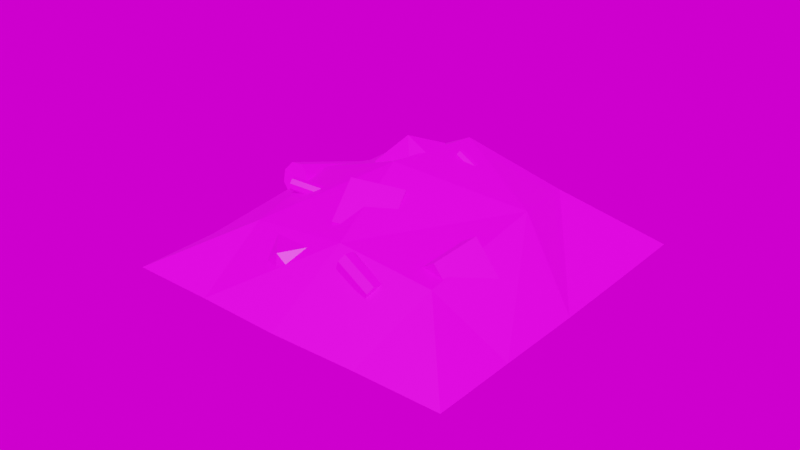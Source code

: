 # Source: junkpile_med.blend  (saved by Blender 3.1.7; exported with 4.5.12 LTS)
import bpy
from mathutils import Matrix  # noqa: F401  (used for matrix-valued properties, if any)

bpy.ops.wm.read_factory_settings(use_empty=True)
scene = bpy.context.scene
scene.name = 'Scene'

# ---- collections
col_collection = bpy.data.collections.new('Collection'); scene.collection.children.link(col_collection)

# ---- images (referenced by path relative to the original .blend; pixels are not part of the script)
import os
ASSET_DIR = os.environ.get("B2B_ASSET_DIR", "")  # directory of the original .blend (textures are referenced by path, not embedded)
HERE = os.path.dirname(os.path.abspath(__file__))  # packed textures are extracted next to this script under _unpacked/

def load_image(name, relpath, width, height, colorspace="sRGB"):
    """Load a texture the original file referenced (path relative to the .blend, or extracted next to this script)."""
    p = next((c for c in (os.path.join(HERE, relpath), os.path.join(ASSET_DIR, relpath)) if relpath and os.path.exists(c)), "")
    if p:
        img = bpy.data.images.load(p, check_existing=True)
        img.name = name
    else:  # same state as the original file: an image datablock whose file is absent (Cycles renders it pink)
        img = bpy.data.images.new(name, width, height)
        img.source = "FILE"
        img.filepath = "//" + (relpath or name)
    img.colorspace_settings.name = colorspace
    return img
img_junkpile_texture_png = load_image('junkpile_texture.png', 'junkpile_texture.png', 1024, 1024, 'sRGB')
img_junk_bits = load_image('junk_bits', 'junk_bits.png', 1024, 1024, 'sRGB')
img_bathroom_1k_hdr = load_image('bathroom_1k.hdr', 'bathroom_1k.hdr', 1024, 1024, 'Linear Rec.709')

# ---- materials (node trees are filled in below, after node groups)
mat_material = bpy.data.materials.new('Material')
mat_material.use_transparent_shadow = False
mat_junk_bits = bpy.data.materials.new('junk_bits')
mat_junk_bits.use_transparent_shadow = False

# ---- material node trees
mat_material.use_nodes = True; mat_material.node_tree.nodes.clear()
_N = mat_material.node_tree.nodes; _L = mat_material.node_tree.links
n0 = _N.new('ShaderNodeBsdfPrincipled'); n0.name = 'Principled BSDF'; n0.location = (10, 300)
n0.distribution = 'GGX'
n0.subsurface_method = 'RANDOM_WALK_SKIN'
n0.inputs[3].default_value = 1.45
n0.inputs[27].default_value = (0.0, 0.0, 0.0, 1.0)
n0.inputs[28].default_value = 1.0
n1 = _N.new('ShaderNodeOutputMaterial'); n1.name = 'Material Output'; n1.location = (300, 300)
n2 = _N.new('ShaderNodeTexImage'); n2.name = 'Image Texture'; n2.location = (-280, 280)
n2.image = img_junkpile_texture_png
n2.interpolation = 'Closest'
_L.new(n0.outputs[0], n1.inputs[0])
_L.new(n2.outputs[0], n0.inputs[0])
n1.is_active_output = True
mat_junk_bits.use_nodes = True; mat_junk_bits.node_tree.nodes.clear()
_N = mat_junk_bits.node_tree.nodes; _L = mat_junk_bits.node_tree.links
n0 = _N.new('ShaderNodeBsdfPrincipled'); n0.name = 'Principled BSDF'; n0.location = (10, 300)
n0.distribution = 'GGX'
n0.subsurface_method = 'RANDOM_WALK_SKIN'
n0.inputs[3].default_value = 1.45
n0.inputs[27].default_value = (0.0, 0.0, 0.0, 1.0)
n0.inputs[28].default_value = 1.0
n1 = _N.new('ShaderNodeOutputMaterial'); n1.name = 'Material Output'; n1.location = (300, 300)
n2 = _N.new('ShaderNodeTexImage'); n2.name = 'Image Texture'; n2.location = (-280, 280)
n2.image = img_junk_bits
n2.interpolation = 'Closest'
_L.new(n0.outputs[0], n1.inputs[0])
_L.new(n2.outputs[0], n0.inputs[0])
n1.is_active_output = True

# ---- world
world_world = bpy.data.worlds.new('World'); scene.world = world_world
world_world.use_nodes = True; world_world.node_tree.nodes.clear()
_N = world_world.node_tree.nodes; _L = world_world.node_tree.links
n0 = _N.new('ShaderNodeTexEnvironment'); n0.name = 'Environment Texture'; n0.location = (-92, 328)
n0.image = img_bathroom_1k_hdr
n1 = _N.new('ShaderNodeOutputWorld'); n1.name = 'World Output.001'; n1.location = (328, 280)
_L.new(n0.outputs[0], n1.inputs[0])
n1.is_active_output = True
world_world.color = (0.05088, 0.05088, 0.05088)
world_world.use_sun_shadow = False
world_world.sun_shadow_jitter_overblur = 0.0

# ---- meshes
me_plane = bpy.data.meshes.new('Plane')
me_plane.from_pydata([(-0.3048, -0.3048, 9.313e-10), (0.3048, -0.3048, 9.313e-10), (-0.3053, 0.3052, 9.313e-10), (0.3048, 0.3048, 9.313e-10), (-0.154, -0.3061, 6.985e-10), (-0.001707, -0.3101, 9.313e-10), (0.1528, -0.3056, 6.985e-10), (0.1527, 0.3053, 9.313e-10), (-0.0003535, 0.3064, 9.313e-10), (-0.1535, 0.3061, 9.313e-10), (-0.305, 0.1526, 9.313e-10), (-0.3055, 0.0002315, 9.313e-10), (-0.3057, -0.153, 9.313e-10), (0.306, -0.1531, 0.0), (0.3076, 0.005207, 0.0), (0.3067, 0.1524, 6.985e-10), (-0.1729, -0.1655, 0.07429), (-0.2048, 0.02491, 0.09313), (-0.2001, 0.1904, 0.05711), (0.01685, -0.1803, 0.1031), (-0.04228, 0.01377, 0.1525), (-0.01796, 0.1863, 0.146), (0.1952, -0.1864, 0.09182), (0.1913, 0.05324, 0.1216), (0.1618, 0.1938, 0.09901)], [], [(24, 15, 3), (18, 9, 2), (21, 9, 18), (24, 8, 21), (6, 19, 5), (19, 23, 20), (23, 21, 20), (4, 19, 16), (16, 20, 17), (20, 18, 17), (0, 4, 16), (12, 17, 11), (17, 10, 11), (1, 13, 22), (13, 23, 22), (14, 24, 23), (6, 1, 22), (10, 18, 2), (12, 0, 16), (7, 24, 3), (21, 8, 9), (24, 7, 8), (6, 22, 19), (19, 22, 23), (23, 24, 21), (4, 5, 19), (16, 19, 20), (20, 21, 18), (12, 16, 17), (17, 18, 10), (13, 14, 23), (14, 15, 24)])
_uv = me_plane.uv_layers.new(name='UVMap')
_uv.uv.foreach_set('vector', [1.75, 1.75, 3.0, 1.75, 3.0, 3.0, -0.75, 1.75, -0.75, 3.0, -2.0, 3.0, 0.5, 1.75, -0.75, 3.0, -0.75, 1.75, 1.75, 1.75, 0.5, 3.0, 0.5, 1.75, 1.75, -2.0, 0.5, -0.75, 0.5, -2.0, 0.5, -0.75, 1.75, 0.5, 0.5, 0.5, 1.75, 0.5, 0.5, 1.75, 0.5, 0.5, -0.75, -2.0, 0.5, -0.75, -0.75, -0.75, -0.75, -0.75, 0.5, 0.5, -0.75, 0.5, 0.5, 0.5, -0.75, 1.75, -0.75, 0.5, -2.0, -2.0, -0.75, -2.0, -0.75, -0.75, -2.0, -0.75, -0.75, 0.5, -2.0, 0.5, -0.75, 0.5, -2.0, 1.75, -2.0, 0.5, 3.0, -2.0, 3.0, -0.75, 1.75, -0.75, 3.0, -0.75, 1.75, 0.5, 1.75, -0.75, 3.0, 0.5, 1.75, 1.75, 1.75, 0.5, 1.75, -2.0, 3.0, -2.0, 1.75, -0.75, -2.0, 1.75, -0.75, 1.75, -2.0, 3.0, -2.0, -0.75, -2.0, -2.0, -0.75, -0.75, 1.75, 3.0, 1.75, 1.75, 3.0, 3.0, 0.5, 1.75, 0.5, 3.0, -0.75, 3.0, 1.75, 1.75, 1.75, 3.0, 0.5, 3.0, 1.75, -2.0, 1.75, -0.75, 0.5, -0.75, 0.5, -0.75, 1.75, -0.75, 1.75, 0.5, 1.75, 0.5, 1.75, 1.75, 0.5, 1.75, -0.75, -2.0, 0.5, -2.0, 0.5, -0.75, -0.75, -0.75, 0.5, -0.75, 0.5, 0.5, 0.5, 0.5, 0.5, 1.75, -0.75, 1.75, -2.0, -0.75, -0.75, -0.75, -0.75, 0.5, -0.75, 0.5, -0.75, 1.75, -2.0, 1.75, 3.0, -0.75, 3.0, 0.5, 1.75, 0.5, 3.0, 0.5, 3.0, 1.75, 1.75, 1.75])
me_plane.materials.append(mat_material)
me_plane.use_remesh_fix_poles = True
me_plane.use_remesh_preserve_attributes = False
me_plane.update()
me_cube_001 = bpy.data.meshes.new('Cube.001')
me_cube_001.from_pydata([(-0.3048, -0.3048, -0.3048), (-0.3048, -0.3048, 0.3048), (-0.3048, 0.3048, -0.3048), (-0.3048, 0.3048, 0.3048), (0.3048, -0.3048, -0.3048), (0.3048, -0.3048, 0.3048), (0.3048, 0.3048, -0.3048), (0.3048, 0.3048, 0.3048), (1.253, -0.4843, -0.1416), (0.9652, -0.9703, -0.04516), (0.8855, -0.2, 0.1936), (0.5977, -0.686, 0.2901), (1.585, -0.5909, 0.3129), (1.297, -1.077, 0.4094), (1.218, -0.3066, 0.6482), (0.9298, -0.7925, 0.7446), (-0.3175, 0.3167, -0.1015), (-1.046, 0.3929, -0.08153), (-0.324, 0.2605, -0.1231), (-1.052, 0.3368, -0.1031), (-0.3281, 0.2361, -0.1782), (-1.056, 0.3123, -0.1583), (-0.3274, 0.2577, -0.2347), (-1.056, 0.3339, -0.2147), (-0.3223, 0.3126, -0.2594), (-1.051, 0.3889, -0.2395), (-0.3158, 0.3688, -0.2379), (-1.044, 0.445, -0.2179), (-0.3118, 0.3932, -0.1827), (-1.04, 0.4695, -0.1627), (-0.3125, 0.3716, -0.1262), (-1.041, 0.4479, -0.1062), (0.03621, -0.8212, 0.5693), (0.4246, -1.102, 0.5613), (0.08982, -0.7461, 0.5382), (0.4782, -1.026, 0.5302), (0.114, -0.7101, 0.451), (0.5023, -0.9905, 0.443), (0.09457, -0.7344, 0.3587), (0.4829, -1.015, 0.3507), (0.04293, -0.8047, 0.3154), (0.4313, -1.085, 0.3074), (-0.01068, -0.8799, 0.3465), (0.3777, -1.16, 0.3385), (-0.03485, -0.9158, 0.4337), (0.3535, -1.196, 0.4257), (-0.01543, -0.8915, 0.526), (0.3729, -1.172, 0.518), (0.2089, 0.737, 0.02463), (-0.1546, 1.429, -0.3646), (-0.2689, 0.9528, -0.165), (0.3197, 0.8266, -0.8906), (0.03632, 1.228, 0.06996), (0.3892, 1.499, -0.2556), (-0.1722, 0.6602, -0.2938), (0.6067, 0.9423, -0.1215), (0.5282, 1.394, -0.5269), (0.6665, 0.8871, -0.4949), (0.3456, 1.355, -0.8097), (-0.2, 1.121, -0.7835), (0.4284, 0.5801, -0.4634), (-0.03313, 0.5556, -0.5651), (-0.8979, -0.3805, 0.01008), (-0.6808, -1.161, -0.3157), (-0.01082, -0.5245, -0.2142), (-1.051, -0.8091, -0.2461), (-0.7548, -0.7717, -0.7095), (-0.7267, -0.8, 0.2515), (-0.7607, -0.2343, -0.416), (-0.4576, -0.6519, -0.7452), (-0.3799, -0.2247, -0.4474), (-0.189, -0.8193, -0.6238), (-0.2159, -1.082, -0.09133), (-0.372, -0.2079, -0.05806), (-0.307, -0.5618, 0.2493), (0.6396, 1.217, 0.006648), (0.8442, 1.069, 0.002452), (0.6678, 1.256, -0.009718), (0.8724, 1.109, -0.01391), (0.6805, 1.275, -0.05568), (0.8852, 1.127, -0.05987), (0.6703, 1.262, -0.1043), (0.8749, 1.115, -0.1085), (0.6431, 1.225, -0.1271), (0.8477, 1.078, -0.1313), (0.6148, 1.186, -0.1108), (0.8195, 1.038, -0.115), (0.6021, 1.167, -0.0648), (0.8067, 1.019, -0.06899), (0.6123, 1.18, -0.01617), (0.817, 1.032, -0.02036), (-0.2246, 1.855, -1.418), (-1.022, 0.702, -0.3705), (-0.214, 1.754, -1.521), (-1.011, 0.6012, -0.4734), (-0.2971, 1.711, -1.631), (-1.094, 0.5585, -0.5836), (-0.4252, 1.752, -1.684), (-1.223, 0.5991, -0.6365), (-0.5234, 1.852, -1.649), (-1.321, 0.699, -0.6012), (-0.534, 1.952, -1.546), (-1.331, 0.7999, -0.4983), (-0.4509, 1.995, -1.435), (-1.248, 0.8425, -0.3881), (-0.3227, 1.955, -1.383), (-1.12, 0.802, -0.3352)], [], [(0, 1, 3, 2), (2, 3, 7, 6), (6, 7, 5, 4), (4, 5, 1, 0), (2, 6, 4, 0), (7, 3, 1, 5), (8, 9, 11, 10), (10, 11, 15, 14), (14, 15, 13, 12), (12, 13, 9, 8), (10, 14, 12, 8), (15, 11, 9, 13), (19, 21, 20, 18), (21, 23, 22, 20), (23, 25, 24, 22), (25, 27, 26, 24), (27, 29, 28, 26), (29, 31, 30, 28), (31, 17, 16, 30), (17, 31, 29, 27, 25, 23, 21, 19), (16, 18, 20, 22, 24, 26, 28, 30), (17, 19, 18, 16), (37, 39, 38, 36), (39, 41, 40, 38), (41, 43, 42, 40), (43, 45, 44, 42), (45, 47, 46, 44), (47, 33, 32, 46), (33, 47, 45, 43, 41, 39, 37, 35), (33, 35, 34, 32), (32, 34, 36, 38, 40, 42, 44, 46), (35, 37, 36, 34), (48, 52, 50), (52, 53, 49), (48, 50, 54), (49, 53, 58), (50, 49, 59), (49, 58, 59), (50, 59, 54), (61, 59, 51), (59, 58, 51), (58, 57, 51), (51, 57, 60), (60, 61, 51), (54, 59, 61), (56, 57, 58), (55, 60, 57), (48, 61, 60), (48, 54, 61), (58, 53, 56), (56, 55, 57), (56, 53, 55), (55, 48, 60), (52, 49, 50), (52, 55, 53), (52, 48, 55), (62, 65, 67), (65, 66, 63), (63, 66, 71), (67, 63, 72), (63, 71, 72), (74, 72, 64), (72, 71, 64), (71, 70, 64), (64, 70, 73), (73, 74, 64), (67, 72, 74), (69, 70, 71), (68, 73, 70), (62, 74, 73), (62, 67, 74), (71, 66, 69), (69, 68, 70), (69, 66, 68), (68, 62, 73), (65, 63, 67), (65, 68, 66), (65, 62, 68), (80, 82, 81, 79), (82, 84, 83, 81), (84, 86, 85, 83), (86, 88, 87, 85), (88, 90, 89, 87), (90, 76, 75, 89), (76, 90, 88, 86, 84, 82, 80, 78), (76, 78, 77, 75), (75, 77, 79, 81, 83, 85, 87, 89), (78, 80, 79, 77), (94, 96, 95, 93), (96, 98, 97, 95), (98, 100, 99, 97), (100, 102, 101, 99), (102, 104, 103, 101), (104, 106, 105, 103), (106, 92, 91, 105), (92, 106, 104, 102, 100, 98, 96, 94), (91, 93, 95, 97, 99, 101, 103, 105), (92, 94, 93, 91)])
_uv = me_cube_001.uv_layers.new(name='UVMap')
_uv.uv.foreach_set('vector', [0.1707, 0.4665, 0.2867, 0.4665, 0.2867, 0.5825, 0.1707, 0.5825, 0.1707, 0.5825, 0.2867, 0.5825, 0.2867, 0.6984, 0.1707, 0.6984, 0.1707, 0.6984, 0.2867, 0.6984, 0.2867, 0.8144, 0.1707, 0.8144, 0.1707, 0.8144, 0.2867, 0.8144, 0.2867, 0.9303, 0.1707, 0.9303, 0.0548, 0.6984, 0.1707, 0.6984, 0.1707, 0.8144, 0.0548, 0.8144, 0.2867, 0.6984, 0.4026, 0.6984, 0.4026, 0.8144, 0.2867, 0.8144, 0.1707, 0.4665, 0.2867, 0.4665, 0.2867, 0.5825, 0.1707, 0.5825, 0.1707, 0.5825, 0.2867, 0.5825, 0.2867, 0.6984, 0.1707, 0.6984, 0.1707, 0.6984, 0.2867, 0.6984, 0.2867, 0.8144, 0.1707, 0.8144, 0.1707, 0.8144, 0.2867, 0.8144, 0.2867, 0.9303, 0.1707, 0.9303, 0.0548, 0.6984, 0.1707, 0.6984, 0.1707, 0.8144, 0.0548, 0.8144, 0.2867, 0.6984, 0.4026, 0.6984, 0.4026, 0.8144, 0.2867, 0.8144, 0.8614, 0.9136, 0.8123, 0.9136, 0.8123, 0.717, 0.8614, 0.717, 0.8123, 0.9136, 0.7631, 0.9136, 0.7631, 0.717, 0.8123, 0.717, 0.7631, 0.9136, 0.7139, 0.9136, 0.7139, 0.717, 0.7631, 0.717, 0.7139, 0.9136, 0.6648, 0.9136, 0.6648, 0.717, 0.7139, 0.717, 0.6648, 0.9136, 0.6156, 0.9136, 0.6156, 0.717, 0.6648, 0.717, 0.6156, 0.9136, 0.5664, 0.9136, 0.5664, 0.717, 0.6156, 0.717, 0.5664, 0.9136, 0.5172, 0.9136, 0.5172, 0.717, 0.5664, 0.717, 0.6156, 0.713, 0.5488, 0.6854, 0.5212, 0.6186, 0.5488, 0.5519, 0.6156, 0.5242, 0.6823, 0.5519, 0.71, 0.6186, 0.6823, 0.6854, 0.8123, 0.713, 0.879, 0.6854, 0.9067, 0.6186, 0.879, 0.5519, 0.8123, 0.5242, 0.7455, 0.5519, 0.7179, 0.6186, 0.7455, 0.6854, 0.9106, 0.9136, 0.8614, 0.9136, 0.8614, 0.717, 0.9106, 0.717, 0.8123, 0.9136, 0.7631, 0.9136, 0.7631, 0.717, 0.8123, 0.717, 0.7631, 0.9136, 0.7139, 0.9136, 0.7139, 0.717, 0.7631, 0.717, 0.7139, 0.9136, 0.6648, 0.9136, 0.6648, 0.717, 0.7139, 0.717, 0.6648, 0.9136, 0.6156, 0.9136, 0.6156, 0.717, 0.6648, 0.717, 0.6156, 0.9136, 0.5664, 0.9136, 0.5664, 0.717, 0.6156, 0.717, 0.5664, 0.9136, 0.5172, 0.9136, 0.5172, 0.717, 0.5664, 0.717, 0.6156, 0.713, 0.5488, 0.6854, 0.5212, 0.6186, 0.5488, 0.5519, 0.6156, 0.5242, 0.6823, 0.5519, 0.71, 0.6186, 0.6823, 0.6854, 0.9106, 0.9136, 0.8614, 0.9136, 0.8614, 0.717, 0.9106, 0.717, 0.8123, 0.713, 0.879, 0.6854, 0.9067, 0.6186, 0.879, 0.5519, 0.8123, 0.5242, 0.7455, 0.5519, 0.7179, 0.6186, 0.7455, 0.6854, 0.8614, 0.9136, 0.8123, 0.9136, 0.8123, 0.717, 0.8614, 0.717, 0.6269, 0.1646, 0.6884, 0.1174, 0.7085, 0.1528, 0.8516, 0.08208, 0.8867, 0.1437, 0.8039, 0.141, 0.6269, 0.1646, 0.7085, 0.1528, 0.6884, 0.1881, 0.7902, 0.141, 0.8867, 0.1437, 0.8588, 0.2119, 0.7085, 0.1528, 0.7902, 0.141, 0.78, 0.2052, 0.7902, 0.141, 0.8588, 0.2119, 0.78, 0.2052, 0.7085, 0.1528, 0.78, 0.2052, 0.6884, 0.1881, 0.6826, 0.2326, 0.78, 0.2052, 0.7395, 0.2763, 0.78, 0.2052, 0.8588, 0.2119, 0.8163, 0.2673, 0.8588, 0.2119, 0.9333, 0.2235, 0.8925, 0.2588, 0.5554, 0.276, 0.5458, 0.2235, 0.5964, 0.2414, 0.6171, 0.2414, 0.6826, 0.2326, 0.6475, 0.2942, 0.6884, 0.1881, 0.78, 0.2052, 0.6826, 0.2326, 0.8925, 0.1881, 0.9333, 0.2235, 0.8588, 0.2119, 0.566, 0.1765, 0.5964, 0.2414, 0.5458, 0.2235, 0.6269, 0.1646, 0.6826, 0.2326, 0.5964, 0.2414, 0.6269, 0.1646, 0.6884, 0.1881, 0.6826, 0.2326, 0.8588, 0.2119, 0.8867, 0.1437, 0.8925, 0.1881, 0.8925, 0.1881, 0.9673, 0.1646, 0.9333, 0.2235, 0.8925, 0.1881, 0.913, 0.1345, 0.9673, 0.1646, 0.566, 0.1765, 0.6269, 0.1646, 0.5964, 0.2414, 0.7595, 0.1003, 0.7902, 0.141, 0.7085, 0.1528, 0.9436, 0.1, 0.9673, 0.1646, 0.913, 0.1345, 0.6122, 0.109, 0.6269, 0.1646, 0.566, 0.1765, 0.6296, 0.1722, 0.6874, 0.1279, 0.6968, 0.1778, 0.8409, 0.09463, 0.8738, 0.1525, 0.796, 0.15, 0.7831, 0.15, 0.8738, 0.1525, 0.8476, 0.2166, 0.6968, 0.1778, 0.7831, 0.15, 0.7735, 0.2104, 0.7831, 0.15, 0.8476, 0.2166, 0.7735, 0.2104, 0.6819, 0.2361, 0.7735, 0.2104, 0.7355, 0.2772, 0.7735, 0.2104, 0.8476, 0.2166, 0.8077, 0.2687, 0.8476, 0.2166, 0.9176, 0.2276, 0.8792, 0.2608, 0.5623, 0.2769, 0.5533, 0.2276, 0.6009, 0.2444, 0.6203, 0.2444, 0.6819, 0.2361, 0.649, 0.294, 0.6968, 0.1778, 0.7735, 0.2104, 0.6819, 0.2361, 0.8792, 0.1943, 0.9176, 0.2276, 0.8476, 0.2166, 0.5723, 0.1834, 0.6009, 0.2444, 0.5533, 0.2276, 0.6296, 0.1722, 0.6819, 0.2361, 0.6009, 0.2444, 0.6296, 0.1722, 0.6968, 0.1778, 0.6819, 0.2361, 0.8476, 0.2166, 0.8738, 0.1525, 0.8792, 0.1943, 0.8792, 0.1943, 0.9496, 0.1722, 0.9176, 0.2276, 0.8792, 0.1943, 0.8986, 0.144, 0.9496, 0.1722, 0.5723, 0.1834, 0.6296, 0.1722, 0.6009, 0.2444, 0.7542, 0.1118, 0.7831, 0.15, 0.6968, 0.1778, 0.9273, 0.1115, 0.9496, 0.1722, 0.8986, 0.144, 0.6158, 0.1199, 0.6296, 0.1722, 0.5723, 0.1834, 0.8123, 0.9136, 0.7631, 0.9136, 0.7631, 0.717, 0.8123, 0.717, 0.7631, 0.9136, 0.7139, 0.9136, 0.7139, 0.717, 0.7631, 0.717, 0.7139, 0.9136, 0.6648, 0.9136, 0.6648, 0.717, 0.7139, 0.717, 0.6648, 0.9136, 0.6156, 0.9136, 0.6156, 0.717, 0.6648, 0.717, 0.6156, 0.9136, 0.5664, 0.9136, 0.5664, 0.717, 0.6156, 0.717, 0.5664, 0.9136, 0.5172, 0.9136, 0.5172, 0.717, 0.5664, 0.717, 0.6156, 0.713, 0.5488, 0.6854, 0.5212, 0.6186, 0.5488, 0.5519, 0.6156, 0.5242, 0.6823, 0.5519, 0.71, 0.6186, 0.6823, 0.6854, 0.9106, 0.9136, 0.8614, 0.9136, 0.8614, 0.717, 0.9106, 0.717, 0.8123, 0.713, 0.879, 0.6854, 0.9067, 0.6186, 0.879, 0.5519, 0.8123, 0.5242, 0.7455, 0.5519, 0.7179, 0.6186, 0.7455, 0.6854, 0.8614, 0.9136, 0.8123, 0.9136, 0.8123, 0.717, 0.8614, 0.717, 0.8614, 0.9136, 0.8123, 0.9136, 0.8123, 0.717, 0.8614, 0.717, 0.8123, 0.9136, 0.7631, 0.9136, 0.7631, 0.717, 0.8123, 0.717, 0.7631, 0.9136, 0.7139, 0.9136, 0.7139, 0.717, 0.7631, 0.717, 0.7139, 0.9136, 0.6648, 0.9136, 0.6648, 0.717, 0.7139, 0.717, 0.6648, 0.9136, 0.6156, 0.9136, 0.6156, 0.717, 0.6648, 0.717, 0.6156, 0.9136, 0.5664, 0.9136, 0.5664, 0.717, 0.6156, 0.717, 0.5664, 0.9136, 0.5172, 0.9136, 0.5172, 0.717, 0.5664, 0.717, 0.6156, 0.713, 0.5488, 0.6854, 0.5212, 0.6186, 0.5488, 0.5519, 0.6156, 0.5242, 0.6823, 0.5519, 0.71, 0.6186, 0.6823, 0.6854, 0.8123, 0.713, 0.879, 0.6854, 0.9067, 0.6186, 0.879, 0.5519, 0.8123, 0.5242, 0.7455, 0.5519, 0.7179, 0.6186, 0.7455, 0.6854, 0.9106, 0.9136, 0.8614, 0.9136, 0.8614, 0.717, 0.9106, 0.717])
me_cube_001.materials.append(mat_junk_bits)
me_cube_001.use_remesh_fix_poles = True
me_cube_001.use_remesh_preserve_attributes = False
me_cube_001.update()

# ---- objects
ob_plane = bpy.data.objects.new('Plane', me_plane)
ob_cube_001 = bpy.data.objects.new('Cube.001', me_cube_001)

# ---- transforms, parenting, visibility, modifiers, constraints
ob_plane.location = (0.0, 0.0, 0.0)
ob_plane.scale = (4.119, 4.119, 4.119)
ob_cube_001.location = (-0.06176, -0.3099, 0.3481)
ob_cube_001.rotation_euler = (0.4516, 0.1127, 0.4109)
ob_cube_001.scale = (0.6122, 0.6122, 0.6122)

# ---- collection membership
col_collection.objects.link(ob_plane)
col_collection.objects.link(ob_cube_001)

# ---- scene / render settings (as saved in the file)
scene.frame_start = 1; scene.frame_end = 250; scene.frame_set(5)
scene.render.engine = 'BLENDER_EEVEE_NEXT'
scene.cycles.use_denoising = False
scene.cycles.sampling_pattern = 'TABULATED_SOBOL'
scene.cycles.use_light_tree = False
scene.eevee.taa_samples = 128
scene.view_settings.view_transform = 'Filmic'
bpy.context.view_layer.update()

# ---- added for rendering (the .blend has no active camera and no usable light): camera, sun
cam_auto = bpy.data.cameras.new('AutoCamera')
cam_auto.lens = 50.0
cam_auto.sensor_width = 36.0
cam_auto.clip_end = 1000.0
ob_auto_camera = bpy.data.objects.new('AutoCamera', cam_auto)
scene.collection.objects.link(ob_auto_camera)
ob_auto_camera.location = (4.18957, -5.1144, 3.61851)
ob_auto_camera.rotation_euler = (1.09748, -7.21219e-08, 0.694738)
scene.camera = ob_auto_camera
light_auto_sun = bpy.data.lights.new('AutoSun', 'SUN')
light_auto_sun.energy = 3.0
light_auto_sun.angle = 0.0523599
ob_auto_sun = bpy.data.objects.new('AutoSun', light_auto_sun)
scene.collection.objects.link(ob_auto_sun)
ob_auto_sun.rotation_euler = (0.872665, 0.174533, 0.523599)
bpy.context.view_layer.update()
